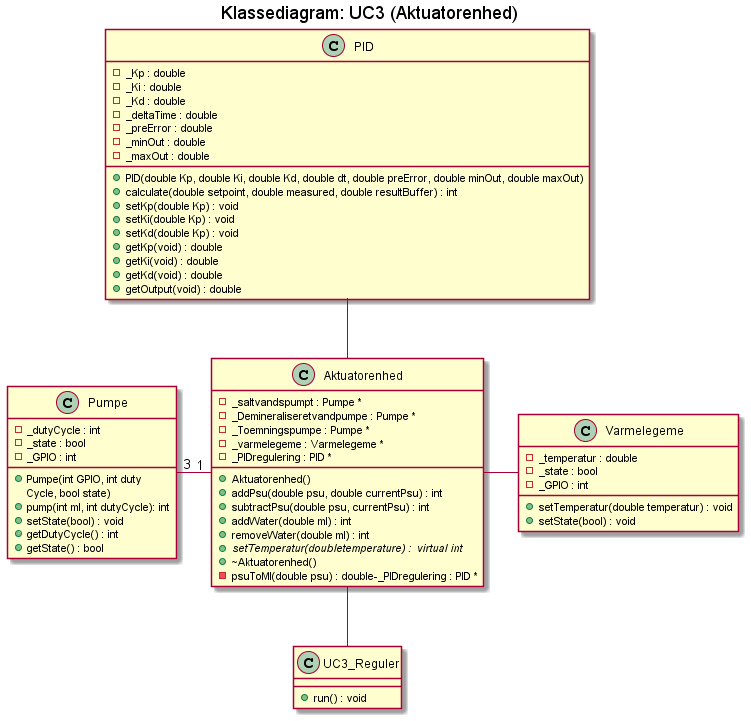

The diagram above was rendered by PlantUML. Its source (embedded in the PNG):
@startuml
title Klassediagram: UC3 (Aktuatorenhed)


class Pumpe {
  - _dutyCycle : int
  - _state : bool
  - _GPIO : int

  +Pumpe(int GPIO, int duty
  Cycle, bool state)
  +pump(int ml, int dutyCycle): int
  +setState(bool) : void
  +getDutyCycle() : int
  +getState() : bool
}

class Varmelegeme {
  -_temperatur : double
  -_state : bool 
  -_GPIO : int

  +setTemperatur(double temperatur) : void
  +setState(bool) : void
}
class PID
{
  -_Kp : double
  -_Ki : double
  -_Kd : double
  -_deltaTime : double
  -_preError : double
  -_minOut : double
  -_maxOut : double

  +PID(double Kp, double Ki, double Kd, double dt, double preError, double minOut, double maxOut)
  +calculate(double setpoint, double measured, double resultBuffer) : int
  +setKp(double Kp) : void
  +setKi(double Kp) : void
  +setKd(double Kp) : void
  +getKp(void) : double
  +getKi(void) : double
  +getKd(void) : double
  +getOutput(void) : double
}

class UC3_Reguler {
  +run() : void 
}


class Aktuatorenhed
{
  -_saltvandspumpt : Pumpe *
  -_Demineraliseretvandpumpe : Pumpe * 
  -_Toemningspumpe : Pumpe * 
  -_varmelegeme : Varmelegeme *
  -_PIDregulering : PID *

  + Aktuatorenhed()
  + addPsu(double psu, double currentPsu) : int
  + subtractPsu(double psu, currentPsu) : int
  + addWater(double ml) : int
  + removeWater(double ml) : int
  + setTemperatur(doubletemperature) :  virtual int{abstract}
  + ~Aktuatorenhed()
  - psuToMl(double psu) : double-_PIDregulering : PID *

}

PID -- Aktuatorenhed
Aktuatorenhed -- UC3_Reguler
Pumpe "3" - "1" Aktuatorenhed
Aktuatorenhed - Varmelegeme


@enduml